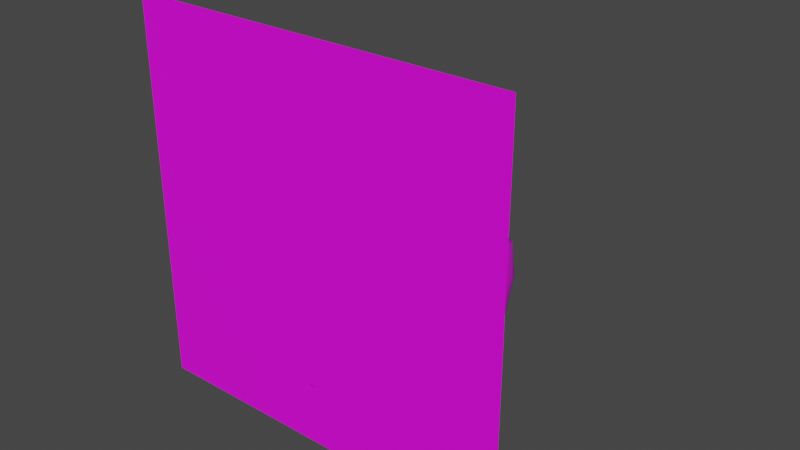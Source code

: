 # Source: basket.blend  (saved by Blender 3.0.42; exported with 4.5.12 LTS)
import bpy
from mathutils import Matrix  # noqa: F401  (used for matrix-valued properties, if any)

bpy.ops.wm.read_factory_settings(use_empty=True)
scene = bpy.context.scene
scene.name = 'Scene'

# ---- collections
col_basket = bpy.data.collections.new('Basket'); scene.collection.children.link(col_basket)

# ---- images (referenced by path relative to the original .blend; pixels are not part of the script)
import os
ASSET_DIR = os.environ.get("B2B_ASSET_DIR", "")  # directory of the original .blend (textures are referenced by path, not embedded)
HERE = os.path.dirname(os.path.abspath(__file__))  # packed textures are extracted next to this script under _unpacked/

def load_image(name, relpath, width, height, colorspace="sRGB"):
    """Load a texture the original file referenced (path relative to the .blend, or extracted next to this script)."""
    p = next((c for c in (os.path.join(HERE, relpath), os.path.join(ASSET_DIR, relpath)) if relpath and os.path.exists(c)), "")
    if p:
        img = bpy.data.images.load(p, check_existing=True)
        img.name = name
    else:  # same state as the original file: an image datablock whose file is absent (Cycles renders it pink)
        img = bpy.data.images.new(name, width, height)
        img.source = "FILE"
        img.filepath = "//" + (relpath or name)
    img.colorspace_settings.name = colorspace
    return img
img_wood_jpg = load_image('wood.jpg', 'wood.jpg', 1024, 1024, 'sRGB')

# ---- materials (node trees are filled in below, after node groups)
mat_material_002 = bpy.data.materials.new('Material.002')
mat_material_002.use_transparent_shadow = False
mat_material_003 = bpy.data.materials.new('Material.003')
mat_material_003.use_transparent_shadow = False

# ---- material node trees
mat_material_002.use_nodes = True; mat_material_002.node_tree.nodes.clear()
_N = mat_material_002.node_tree.nodes; _L = mat_material_002.node_tree.links
n0 = _N.new('ShaderNodeBsdfPrincipled'); n0.name = 'Principled BSDF'; n0.location = (10, 300)
n0.distribution = 'GGX'
n0.subsurface_method = 'RANDOM_WALK_SKIN'
n0.inputs[3].default_value = 1.45
n0.inputs[27].default_value = (0.0, 0.0, 0.0, 1.0)
n0.inputs[28].default_value = 1.0
n1 = _N.new('ShaderNodeOutputMaterial'); n1.name = 'Material Output'; n1.location = (300, 300)
n2 = _N.new('ShaderNodeTexImage'); n2.name = 'Image Texture'; n2.location = (-322, 209)
n2.image = img_wood_jpg
_L.new(n0.outputs[0], n1.inputs[0])
_L.new(n2.outputs[0], n0.inputs[0])
n1.is_active_output = True
mat_material_003.use_nodes = True; mat_material_003.node_tree.nodes.clear()
_N = mat_material_003.node_tree.nodes; _L = mat_material_003.node_tree.links
n0 = _N.new('ShaderNodeBsdfPrincipled'); n0.name = 'Principled BSDF'; n0.location = (10, 300)
n0.subsurface_method = 'RANDOM_WALK_SKIN'
n0.inputs[3].default_value = 1.45
n0.inputs[27].default_value = (0.0, 0.0, 0.0, 1.0)
n0.inputs[28].default_value = 1.0
n1 = _N.new('ShaderNodeTexImage'); n1.name = 'Image Texture'; n1.location = (-292, 170)
n1.image = img_wood_jpg
n2 = _N.new('ShaderNodeOutputMaterial'); n2.name = 'Material Output'; n2.location = (312, 300)
_L.new(n0.outputs[0], n2.inputs[0])
_L.new(n1.outputs[0], n0.inputs[0])
n2.is_active_output = True

# ---- world
world_world = bpy.data.worlds.new('World'); scene.world = world_world
world_world.use_nodes = True; world_world.node_tree.nodes.clear()
_N = world_world.node_tree.nodes; _L = world_world.node_tree.links
n0 = _N.new('ShaderNodeOutputWorld'); n0.name = 'World Output'; n0.location = (300, 300)
n1 = _N.new('ShaderNodeBackground'); n1.name = 'Background'; n1.location = (10, 300)
n1.inputs[0].default_value = (0.05088, 0.05088, 0.05088, 1.0)
_L.new(n1.outputs[0], n0.inputs[0])
n0.is_active_output = True
world_world.color = (0.05088, 0.05088, 0.05088)
world_world.use_sun_shadow = False
world_world.sun_shadow_jitter_overblur = 0.0

# ---- meshes
me_torus = bpy.data.meshes.new('Torus')
me_torus.from_pydata([(1.25, 0.0, 0.0), (1.192, 0.0, 0.1607), (1.043, 0.0, 0.2462), (0.875, 0.0, 0.2165), (0.7651, 0.0, 0.08551), (0.7651, 0.0, -0.08551), (0.875, 0.0, -0.2165), (1.043, 0.0, -0.2462), (1.192, 0.0, -0.1607), (1.199, 0.3522, 0.0), (1.143, 0.3357, 0.1607), (1.001, 0.294, 0.2462), (0.8396, 0.2465, 0.2165), (0.7341, 0.2155, 0.08551), (0.7341, 0.2155, -0.08551), (0.8396, 0.2465, -0.2165), (1.001, 0.294, -0.2462), (1.143, 0.3357, -0.1607), (1.052, 0.6758, 0.0), (1.002, 0.6442, 0.1607), (0.8778, 0.5641, 0.2462), (0.7361, 0.4731, 0.2165), (0.6436, 0.4136, 0.08551), (0.6436, 0.4136, -0.08551), (0.7361, 0.4731, -0.2165), (0.8778, 0.5641, -0.2462), (1.002, 0.6442, -0.1607), (0.8186, 0.9447, 0.0), (0.7803, 0.9005, 0.1607), (0.6833, 0.7886, 0.2462), (0.573, 0.6613, 0.2165), (0.501, 0.5782, 0.08551), (0.501, 0.5782, -0.08551), (0.573, 0.6613, -0.2165), (0.6833, 0.7886, -0.2462), (0.7803, 0.9005, -0.1607), (0.5193, 1.137, 0.0), (0.495, 1.084, 0.1607), (0.4334, 0.9491, 0.2462), (0.3635, 0.7959, 0.2165), (0.3178, 0.6959, 0.08551), (0.3178, 0.6959, -0.08551), (0.3635, 0.7959, -0.2165), (0.4334, 0.9491, -0.2462), (0.495, 1.084, -0.1607), (0.1779, 1.237, 0.0), (0.1696, 1.179, 0.1607), (0.1485, 1.033, 0.2462), (0.1245, 0.8661, 0.2165), (0.1089, 0.7573, 0.08551), (0.1089, 0.7573, -0.08551), (0.1245, 0.8661, -0.2165), (0.1485, 1.033, -0.2462), (0.1696, 1.179, -0.1607), (-0.1779, 1.237, 0.0), (-0.1696, 1.179, 0.1607), (-0.1485, 1.033, 0.2462), (-0.1245, 0.8661, 0.2165), (-0.1089, 0.7573, 0.08551), (-0.1089, 0.7573, -0.08551), (-0.1245, 0.8661, -0.2165), (-0.1485, 1.033, -0.2462), (-0.1696, 1.179, -0.1607), (-0.5193, 1.137, 0.0), (-0.495, 1.084, 0.1607), (-0.4334, 0.9491, 0.2462), (-0.3635, 0.7959, 0.2165), (-0.3178, 0.6959, 0.08551), (-0.3178, 0.6959, -0.08551), (-0.3635, 0.7959, -0.2165), (-0.4334, 0.9491, -0.2462), (-0.495, 1.084, -0.1607), (-0.8186, 0.9447, 0.0), (-0.7803, 0.9005, 0.1607), (-0.6833, 0.7886, 0.2462), (-0.573, 0.6613, 0.2165), (-0.501, 0.5782, 0.08551), (-0.501, 0.5782, -0.08551), (-0.573, 0.6613, -0.2165), (-0.6833, 0.7886, -0.2462), (-0.7803, 0.9005, -0.1607), (-1.052, 0.6758, 0.0), (-1.002, 0.6442, 0.1607), (-0.8778, 0.5641, 0.2462), (-0.7361, 0.4731, 0.2165), (-0.6436, 0.4136, 0.08551), (-0.6436, 0.4136, -0.08551), (-0.7361, 0.4731, -0.2165), (-0.8778, 0.5641, -0.2462), (-1.002, 0.6442, -0.1607), (-1.199, 0.3522, 0.0), (-1.143, 0.3357, 0.1607), (-1.001, 0.294, 0.2462), (-0.8396, 0.2465, 0.2165), (-0.7341, 0.2155, 0.08551), (-0.7341, 0.2155, -0.08551), (-0.8396, 0.2465, -0.2165), (-1.001, 0.294, -0.2462), (-1.143, 0.3357, -0.1607), (-1.25, 1.093e-07, 0.0), (-1.192, 1.042e-07, 0.1607), (-1.043, 9.122e-08, 0.2462), (-0.875, 7.649e-08, 0.2165), (-0.7651, 6.689e-08, 0.08551), (-0.7651, 6.689e-08, -0.08551), (-0.875, 7.649e-08, -0.2165), (-1.043, 9.122e-08, -0.2462), (-1.192, 1.042e-07, -0.1607), (-1.199, -0.3522, 0.0), (-1.143, -0.3357, 0.1607), (-1.001, -0.294, 0.2462), (-0.8396, -0.2465, 0.2165), (-0.7341, -0.2155, 0.08551), (-0.7341, -0.2155, -0.08551), (-0.8396, -0.2465, -0.2165), (-1.001, -0.294, -0.2462), (-1.143, -0.3357, -0.1607), (-1.052, -0.6758, 0.0), (-1.002, -0.6442, 0.1607), (-0.8778, -0.5641, 0.2462), (-0.7361, -0.4731, 0.2165), (-0.6436, -0.4136, 0.08551), (-0.6436, -0.4136, -0.08551), (-0.7361, -0.4731, -0.2165), (-0.8778, -0.5641, -0.2462), (-1.002, -0.6442, -0.1607), (-0.8186, -0.9447, 0.0), (-0.7803, -0.9005, 0.1607), (-0.6833, -0.7886, 0.2462), (-0.573, -0.6613, 0.2165), (-0.501, -0.5782, 0.08551), (-0.501, -0.5782, -0.08551), (-0.573, -0.6613, -0.2165), (-0.6833, -0.7886, -0.2462), (-0.7803, -0.9005, -0.1607), (-0.5193, -1.137, 0.0), (-0.495, -1.084, 0.1607), (-0.4334, -0.9491, 0.2462), (-0.3635, -0.7959, 0.2165), (-0.3178, -0.6959, 0.08551), (-0.3178, -0.6959, -0.08551), (-0.3635, -0.7959, -0.2165), (-0.4334, -0.9491, -0.2462), (-0.495, -1.084, -0.1607), (-0.1779, -1.237, 0.0), (-0.1696, -1.179, 0.1607), (-0.1485, -1.033, 0.2462), (-0.1245, -0.8661, 0.2165), (-0.1089, -0.7573, 0.08551), (-0.1089, -0.7573, -0.08551), (-0.1245, -0.8661, -0.2165), (-0.1485, -1.033, -0.2462), (-0.1696, -1.179, -0.1607), (0.1779, -1.237, 0.0), (0.1696, -1.179, 0.1607), (0.1485, -1.033, 0.2462), (0.1245, -0.8661, 0.2165), (0.1089, -0.7573, 0.08551), (0.1089, -0.7573, -0.08551), (0.1245, -0.8661, -0.2165), (0.1485, -1.033, -0.2462), (0.1696, -1.179, -0.1607), (0.5193, -1.137, 0.0), (0.495, -1.084, 0.1607), (0.4334, -0.9491, 0.2462), (0.3635, -0.7959, 0.2165), (0.3178, -0.6959, 0.08551), (0.3178, -0.6959, -0.08551), (0.3635, -0.7959, -0.2165), (0.4334, -0.9491, -0.2462), (0.495, -1.084, -0.1607), (0.8186, -0.9447, 0.0), (0.7803, -0.9005, 0.1607), (0.6833, -0.7886, 0.2462), (0.573, -0.6613, 0.2165), (0.501, -0.5782, 0.08551), (0.501, -0.5782, -0.08551), (0.573, -0.6613, -0.2165), (0.6833, -0.7886, -0.2462), (0.7803, -0.9005, -0.1607), (1.052, -0.6758, 0.0), (1.002, -0.6442, 0.1607), (0.8778, -0.5641, 0.2462), (0.7361, -0.4731, 0.2165), (0.6436, -0.4136, 0.08551), (0.6436, -0.4136, -0.08551), (0.7361, -0.4731, -0.2165), (0.8778, -0.5641, -0.2462), (1.002, -0.6442, -0.1607), (1.199, -0.3522, 0.0), (1.143, -0.3357, 0.1607), (1.001, -0.294, 0.2462), (0.8396, -0.2465, 0.2165), (0.7341, -0.2155, 0.08551), (0.7341, -0.2155, -0.08551), (0.8396, -0.2465, -0.2165), (1.001, -0.294, -0.2462), (1.143, -0.3357, -0.1607), (1.221, 0.0, -0.08035), (0.5071, 1.11, -0.08035), (-1.221, 1.067e-07, -0.08035), (-0.7994, 0.9226, -0.08035), (-0.7994, -0.9226, -0.08035), (-0.1737, -1.208, -0.08035), (1.027, -0.66, -0.08035), (1.171, 0.3439, -0.08035), (0.1737, 1.208, -0.08035), (-1.027, 0.66, -0.08035), (-1.027, -0.66, -0.08035), (0.1737, -1.208, -0.08035), (-1.171, -0.3439, -0.08035), (1.171, -0.3439, -0.08035), (1.027, 0.66, -0.08035), (-0.1737, 1.208, -0.08035), (-1.171, 0.3439, -0.08035), (0.5071, -1.11, -0.08035), (0.7994, 0.9226, -0.08035), (-0.5071, 1.11, -0.08035), (-0.5071, -1.11, -0.08035), (0.7994, -0.9226, -0.08035)], [], [(0, 9, 10, 1), (1, 10, 11, 2), (2, 11, 12, 3), (3, 12, 13, 4), (4, 13, 14, 5), (5, 14, 15, 6), (6, 15, 16, 7), (7, 16, 17, 8), (198, 205, 9, 0), (9, 18, 19, 10), (10, 19, 20, 11), (11, 20, 21, 12), (12, 21, 22, 13), (13, 22, 23, 14), (14, 23, 24, 15), (15, 24, 25, 16), (16, 25, 26, 17), (205, 212, 18, 9), (18, 27, 28, 19), (19, 28, 29, 20), (20, 29, 30, 21), (21, 30, 31, 22), (22, 31, 32, 23), (23, 32, 33, 24), (24, 33, 34, 25), (25, 34, 35, 26), (212, 216, 27, 18), (27, 36, 37, 28), (28, 37, 38, 29), (29, 38, 39, 30), (30, 39, 40, 31), (31, 40, 41, 32), (32, 41, 42, 33), (33, 42, 43, 34), (34, 43, 44, 35), (216, 199, 36, 27), (36, 45, 46, 37), (37, 46, 47, 38), (38, 47, 48, 39), (39, 48, 49, 40), (40, 49, 50, 41), (41, 50, 51, 42), (42, 51, 52, 43), (43, 52, 53, 44), (199, 206, 45, 36), (45, 54, 55, 46), (46, 55, 56, 47), (47, 56, 57, 48), (48, 57, 58, 49), (49, 58, 59, 50), (50, 59, 60, 51), (51, 60, 61, 52), (52, 61, 62, 53), (206, 213, 54, 45), (54, 63, 64, 55), (55, 64, 65, 56), (56, 65, 66, 57), (57, 66, 67, 58), (58, 67, 68, 59), (59, 68, 69, 60), (60, 69, 70, 61), (61, 70, 71, 62), (213, 217, 63, 54), (63, 72, 73, 64), (64, 73, 74, 65), (65, 74, 75, 66), (66, 75, 76, 67), (67, 76, 77, 68), (68, 77, 78, 69), (69, 78, 79, 70), (70, 79, 80, 71), (217, 201, 72, 63), (72, 81, 82, 73), (73, 82, 83, 74), (74, 83, 84, 75), (75, 84, 85, 76), (76, 85, 86, 77), (77, 86, 87, 78), (78, 87, 88, 79), (79, 88, 89, 80), (201, 207, 81, 72), (81, 90, 91, 82), (82, 91, 92, 83), (83, 92, 93, 84), (84, 93, 94, 85), (85, 94, 95, 86), (86, 95, 96, 87), (87, 96, 97, 88), (88, 97, 98, 89), (207, 214, 90, 81), (90, 99, 100, 91), (91, 100, 101, 92), (92, 101, 102, 93), (93, 102, 103, 94), (94, 103, 104, 95), (95, 104, 105, 96), (96, 105, 106, 97), (97, 106, 107, 98), (214, 200, 99, 90), (99, 108, 109, 100), (100, 109, 110, 101), (101, 110, 111, 102), (102, 111, 112, 103), (103, 112, 113, 104), (104, 113, 114, 105), (105, 114, 115, 106), (106, 115, 116, 107), (200, 210, 108, 99), (108, 117, 118, 109), (109, 118, 119, 110), (110, 119, 120, 111), (111, 120, 121, 112), (112, 121, 122, 113), (113, 122, 123, 114), (114, 123, 124, 115), (115, 124, 125, 116), (210, 208, 117, 108), (117, 126, 127, 118), (118, 127, 128, 119), (119, 128, 129, 120), (120, 129, 130, 121), (121, 130, 131, 122), (122, 131, 132, 123), (123, 132, 133, 124), (124, 133, 134, 125), (208, 202, 126, 117), (126, 135, 136, 127), (127, 136, 137, 128), (128, 137, 138, 129), (129, 138, 139, 130), (130, 139, 140, 131), (131, 140, 141, 132), (132, 141, 142, 133), (133, 142, 143, 134), (202, 218, 135, 126), (135, 144, 145, 136), (136, 145, 146, 137), (137, 146, 147, 138), (138, 147, 148, 139), (139, 148, 149, 140), (140, 149, 150, 141), (141, 150, 151, 142), (142, 151, 152, 143), (218, 203, 144, 135), (144, 153, 154, 145), (145, 154, 155, 146), (146, 155, 156, 147), (147, 156, 157, 148), (148, 157, 158, 149), (149, 158, 159, 150), (150, 159, 160, 151), (151, 160, 161, 152), (203, 209, 153, 144), (153, 162, 163, 154), (154, 163, 164, 155), (155, 164, 165, 156), (156, 165, 166, 157), (157, 166, 167, 158), (158, 167, 168, 159), (159, 168, 169, 160), (160, 169, 170, 161), (209, 215, 162, 153), (162, 171, 172, 163), (163, 172, 173, 164), (164, 173, 174, 165), (165, 174, 175, 166), (166, 175, 176, 167), (167, 176, 177, 168), (168, 177, 178, 169), (169, 178, 179, 170), (215, 219, 171, 162), (171, 180, 181, 172), (172, 181, 182, 173), (173, 182, 183, 174), (174, 183, 184, 175), (175, 184, 185, 176), (176, 185, 186, 177), (177, 186, 187, 178), (178, 187, 188, 179), (219, 204, 180, 171), (180, 189, 190, 181), (181, 190, 191, 182), (182, 191, 192, 183), (183, 192, 193, 184), (184, 193, 194, 185), (185, 194, 195, 186), (186, 195, 196, 187), (187, 196, 197, 188), (204, 211, 189, 180), (189, 0, 1, 190), (190, 1, 2, 191), (191, 2, 3, 192), (192, 3, 4, 193), (193, 4, 5, 194), (194, 5, 6, 195), (195, 6, 7, 196), (196, 7, 8, 197), (211, 198, 0, 189), (197, 8, 198, 211), (188, 197, 211, 204), (179, 188, 204, 219), (170, 179, 219, 215), (161, 170, 215, 209), (152, 161, 209, 203), (143, 152, 203, 218), (134, 143, 218, 202), (125, 134, 202, 208), (116, 125, 208, 210), (107, 116, 210, 200), (98, 107, 200, 214), (89, 98, 214, 207), (80, 89, 207, 201), (71, 80, 201, 217), (62, 71, 217, 213), (53, 62, 213, 206), (44, 53, 206, 199), (35, 44, 199, 216), (26, 35, 216, 212), (17, 26, 212, 205), (8, 17, 205, 198)])
me_torus.polygons.foreach_set('use_smooth', [True] * 220)
_uv = me_torus.uv_layers.new(name='UVMap')
_uv.uv.foreach_set('vector', [0.5455, 0.5556, 0.5909, 0.5556, 0.5909, 0.6667, 0.5455, 0.6667, 0.5455, 0.6667, 0.5909, 0.6667, 0.5909, 0.7778, 0.5455, 0.7778, 0.5455, 0.7778, 0.5909, 0.7778, 0.5909, 0.8889, 0.5455, 0.8889, 0.5455, 0.8889, 0.5909, 0.8889, 0.5909, 1.0, 0.5455, 1.0, 0.5455, 2.22e-16, 0.5909, 2.22e-16, 0.5909, 0.1111, 0.5455, 0.1111, 0.5455, 0.1111, 0.5909, 0.1111, 0.5909, 0.2222, 0.5455, 0.2222, 0.5455, 0.2222, 0.5909, 0.2222, 0.5909, 0.3333, 0.5455, 0.3333, 0.5455, 0.3333, 0.5909, 0.3333, 0.5909, 0.4444, 0.5455, 0.4444, 0.5455, 0.5, 0.5909, 0.5, 0.5909, 0.5556, 0.5455, 0.5556, 0.5909, 0.5556, 0.6364, 0.5556, 0.6364, 0.6667, 0.5909, 0.6667, 0.5909, 0.6667, 0.6364, 0.6667, 0.6364, 0.7778, 0.5909, 0.7778, 0.5909, 0.7778, 0.6364, 0.7778, 0.6364, 0.8889, 0.5909, 0.8889, 0.5909, 0.8889, 0.6364, 0.8889, 0.6364, 1.0, 0.5909, 1.0, 0.5909, 2.22e-16, 0.6364, 2.22e-16, 0.6364, 0.1111, 0.5909, 0.1111, 0.5909, 0.1111, 0.6364, 0.1111, 0.6364, 0.2222, 0.5909, 0.2222, 0.5909, 0.2222, 0.6364, 0.2222, 0.6364, 0.3333, 0.5909, 0.3333, 0.5909, 0.3333, 0.6364, 0.3333, 0.6364, 0.4444, 0.5909, 0.4444, 0.5909, 0.5, 0.6364, 0.5, 0.6364, 0.5556, 0.5909, 0.5556, 0.6364, 0.5556, 0.6818, 0.5556, 0.6818, 0.6667, 0.6364, 0.6667, 0.6364, 0.6667, 0.6818, 0.6667, 0.6818, 0.7778, 0.6364, 0.7778, 0.6364, 0.7778, 0.6818, 0.7778, 0.6818, 0.8889, 0.6364, 0.8889, 0.6364, 0.8889, 0.6818, 0.8889, 0.6818, 1.0, 0.6364, 1.0, 0.6364, 2.22e-16, 0.6818, 2.22e-16, 0.6818, 0.1111, 0.6364, 0.1111, 0.6364, 0.1111, 0.6818, 0.1111, 0.6818, 0.2222, 0.6364, 0.2222, 0.6364, 0.2222, 0.6818, 0.2222, 0.6818, 0.3333, 0.6364, 0.3333, 0.6364, 0.3333, 0.6818, 0.3333, 0.6818, 0.4444, 0.6364, 0.4444, 0.6364, 0.5, 0.6818, 0.5, 0.6818, 0.5556, 0.6364, 0.5556, 0.6818, 0.5556, 0.7273, 0.5556, 0.7273, 0.6667, 0.6818, 0.6667, 0.6818, 0.6667, 0.7273, 0.6667, 0.7273, 0.7778, 0.6818, 0.7778, 0.6818, 0.7778, 0.7273, 0.7778, 0.7273, 0.8889, 0.6818, 0.8889, 0.6818, 0.8889, 0.7273, 0.8889, 0.7273, 1.0, 0.6818, 1.0, 0.6818, 2.22e-16, 0.7273, 2.22e-16, 0.7273, 0.1111, 0.6818, 0.1111, 0.6818, 0.1111, 0.7273, 0.1111, 0.7273, 0.2222, 0.6818, 0.2222, 0.6818, 0.2222, 0.7273, 0.2222, 0.7273, 0.3333, 0.6818, 0.3333, 0.6818, 0.3333, 0.7273, 0.3333, 0.7273, 0.4444, 0.6818, 0.4444, 0.6818, 0.5, 0.7273, 0.5, 0.7273, 0.5556, 0.6818, 0.5556, 0.7273, 0.5556, 0.7727, 0.5556, 0.7727, 0.6667, 0.7273, 0.6667, 0.7273, 0.6667, 0.7727, 0.6667, 0.7727, 0.7778, 0.7273, 0.7778, 0.7273, 0.7778, 0.7727, 0.7778, 0.7727, 0.8889, 0.7273, 0.8889, 0.7273, 0.8889, 0.7727, 0.8889, 0.7727, 1.0, 0.7273, 1.0, 0.7273, 2.22e-16, 0.7727, 2.22e-16, 0.7727, 0.1111, 0.7273, 0.1111, 0.7273, 0.1111, 0.7727, 0.1111, 0.7727, 0.2222, 0.7273, 0.2222, 0.7273, 0.2222, 0.7727, 0.2222, 0.7727, 0.3333, 0.7273, 0.3333, 0.7273, 0.3333, 0.7727, 0.3333, 0.7727, 0.4444, 0.7273, 0.4444, 0.7273, 0.5, 0.7727, 0.5, 0.7727, 0.5556, 0.7273, 0.5556, 0.7727, 0.5556, 0.8182, 0.5556, 0.8182, 0.6667, 0.7727, 0.6667, 0.7727, 0.6667, 0.8182, 0.6667, 0.8182, 0.7778, 0.7727, 0.7778, 0.7727, 0.7778, 0.8182, 0.7778, 0.8182, 0.8889, 0.7727, 0.8889, 0.7727, 0.8889, 0.8182, 0.8889, 0.8182, 1.0, 0.7727, 1.0, 0.7727, 2.22e-16, 0.8182, 2.22e-16, 0.8182, 0.1111, 0.7727, 0.1111, 0.7727, 0.1111, 0.8182, 0.1111, 0.8182, 0.2222, 0.7727, 0.2222, 0.7727, 0.2222, 0.8182, 0.2222, 0.8182, 0.3333, 0.7727, 0.3333, 0.7727, 0.3333, 0.8182, 0.3333, 0.8182, 0.4444, 0.7727, 0.4444, 0.7727, 0.5, 0.8182, 0.5, 0.8182, 0.5556, 0.7727, 0.5556, 0.8182, 0.5556, 0.8636, 0.5556, 0.8636, 0.6667, 0.8182, 0.6667, 0.8182, 0.6667, 0.8636, 0.6667, 0.8636, 0.7778, 0.8182, 0.7778, 0.8182, 0.7778, 0.8636, 0.7778, 0.8636, 0.8889, 0.8182, 0.8889, 0.8182, 0.8889, 0.8636, 0.8889, 0.8636, 1.0, 0.8182, 1.0, 0.8182, 2.22e-16, 0.8636, 2.22e-16, 0.8636, 0.1111, 0.8182, 0.1111, 0.8182, 0.1111, 0.8636, 0.1111, 0.8636, 0.2222, 0.8182, 0.2222, 0.8182, 0.2222, 0.8636, 0.2222, 0.8636, 0.3333, 0.8182, 0.3333, 0.8182, 0.3333, 0.8636, 0.3333, 0.8636, 0.4444, 0.8182, 0.4444, 0.8182, 0.5, 0.8636, 0.5, 0.8636, 0.5556, 0.8182, 0.5556, 0.8636, 0.5556, 0.9091, 0.5556, 0.9091, 0.6667, 0.8636, 0.6667, 0.8636, 0.6667, 0.9091, 0.6667, 0.9091, 0.7778, 0.8636, 0.7778, 0.8636, 0.7778, 0.9091, 0.7778, 0.9091, 0.8889, 0.8636, 0.8889, 0.8636, 0.8889, 0.9091, 0.8889, 0.9091, 1.0, 0.8636, 1.0, 0.8636, 2.22e-16, 0.9091, 2.22e-16, 0.9091, 0.1111, 0.8636, 0.1111, 0.8636, 0.1111, 0.9091, 0.1111, 0.9091, 0.2222, 0.8636, 0.2222, 0.8636, 0.2222, 0.9091, 0.2222, 0.9091, 0.3333, 0.8636, 0.3333, 0.8636, 0.3333, 0.9091, 0.3333, 0.9091, 0.4444, 0.8636, 0.4444, 0.8636, 0.5, 0.9091, 0.5, 0.9091, 0.5556, 0.8636, 0.5556, 0.9091, 0.5556, 0.9545, 0.5556, 0.9545, 0.6667, 0.9091, 0.6667, 0.9091, 0.6667, 0.9545, 0.6667, 0.9545, 0.7778, 0.9091, 0.7778, 0.9091, 0.7778, 0.9545, 0.7778, 0.9545, 0.8889, 0.9091, 0.8889, 0.9091, 0.8889, 0.9545, 0.8889, 0.9545, 1.0, 0.9091, 1.0, 0.9091, 2.22e-16, 0.9545, 2.22e-16, 0.9545, 0.1111, 0.9091, 0.1111, 0.9091, 0.1111, 0.9545, 0.1111, 0.9545, 0.2222, 0.9091, 0.2222, 0.9091, 0.2222, 0.9545, 0.2222, 0.9545, 0.3333, 0.9091, 0.3333, 0.9091, 0.3333, 0.9545, 0.3333, 0.9545, 0.4444, 0.9091, 0.4444, 0.9091, 0.5, 0.9545, 0.5, 0.9545, 0.5556, 0.9091, 0.5556, 0.9545, 0.5556, 1.0, 0.5556, 1.0, 0.6667, 0.9545, 0.6667, 0.9545, 0.6667, 1.0, 0.6667, 1.0, 0.7778, 0.9545, 0.7778, 0.9545, 0.7778, 1.0, 0.7778, 1.0, 0.8889, 0.9545, 0.8889, 0.9545, 0.8889, 1.0, 0.8889, 1.0, 1.0, 0.9545, 1.0, 0.9545, 2.22e-16, 1.0, 2.22e-16, 1.0, 0.1111, 0.9545, 0.1111, 0.9545, 0.1111, 1.0, 0.1111, 1.0, 0.2222, 0.9545, 0.2222, 0.9545, 0.2222, 1.0, 0.2222, 1.0, 0.3333, 0.9545, 0.3333, 0.9545, 0.3333, 1.0, 0.3333, 1.0, 0.4444, 0.9545, 0.4444, 0.9545, 0.5, 1.0, 0.5, 1.0, 0.5556, 0.9545, 0.5556, -4.441e-16, 0.5556, 0.04545, 0.5556, 0.04545, 0.6667, -4.441e-16, 0.6667, -4.441e-16, 0.6667, 0.04545, 0.6667, 0.04545, 0.7778, -4.441e-16, 0.7778, -4.441e-16, 0.7778, 0.04545, 0.7778, 0.04545, 0.8889, -4.441e-16, 0.8889, -4.441e-16, 0.8889, 0.04545, 0.8889, 0.04545, 1.0, -4.441e-16, 1.0, -4.441e-16, 2.22e-16, 0.04545, 2.22e-16, 0.04545, 0.1111, -4.441e-16, 0.1111, -4.441e-16, 0.1111, 0.04545, 0.1111, 0.04545, 0.2222, -4.441e-16, 0.2222, -4.441e-16, 0.2222, 0.04545, 0.2222, 0.04545, 0.3333, -4.441e-16, 0.3333, -4.441e-16, 0.3333, 0.04545, 0.3333, 0.04545, 0.4444, -4.441e-16, 0.4444, -4.441e-16, 0.5, 0.04545, 0.5, 0.04545, 0.5556, -4.441e-16, 0.5556, 0.04545, 0.5556, 0.09091, 0.5556, 0.09091, 0.6667, 0.04545, 0.6667, 0.04545, 0.6667, 0.09091, 0.6667, 0.09091, 0.7778, 0.04545, 0.7778, 0.04545, 0.7778, 0.09091, 0.7778, 0.09091, 0.8889, 0.04545, 0.8889, 0.04545, 0.8889, 0.09091, 0.8889, 0.09091, 1.0, 0.04545, 1.0, 0.04545, 2.22e-16, 0.09091, 2.22e-16, 0.09091, 0.1111, 0.04545, 0.1111, 0.04545, 0.1111, 0.09091, 0.1111, 0.09091, 0.2222, 0.04545, 0.2222, 0.04545, 0.2222, 0.09091, 0.2222, 0.09091, 0.3333, 0.04545, 0.3333, 0.04545, 0.3333, 0.09091, 0.3333, 0.09091, 0.4444, 0.04545, 0.4444, 0.04545, 0.5, 0.09091, 0.5, 0.09091, 0.5556, 0.04545, 0.5556, 0.09091, 0.5556, 0.1364, 0.5556, 0.1364, 0.6667, 0.09091, 0.6667, 0.09091, 0.6667, 0.1364, 0.6667, 0.1364, 0.7778, 0.09091, 0.7778, 0.09091, 0.7778, 0.1364, 0.7778, 0.1364, 0.8889, 0.09091, 0.8889, 0.09091, 0.8889, 0.1364, 0.8889, 0.1364, 1.0, 0.09091, 1.0, 0.09091, 2.22e-16, 0.1364, 2.22e-16, 0.1364, 0.1111, 0.09091, 0.1111, 0.09091, 0.1111, 0.1364, 0.1111, 0.1364, 0.2222, 0.09091, 0.2222, 0.09091, 0.2222, 0.1364, 0.2222, 0.1364, 0.3333, 0.09091, 0.3333, 0.09091, 0.3333, 0.1364, 0.3333, 0.1364, 0.4444, 0.09091, 0.4444, 0.09091, 0.5, 0.1364, 0.5, 0.1364, 0.5556, 0.09091, 0.5556, 0.1364, 0.5556, 0.1818, 0.5556, 0.1818, 0.6667, 0.1364, 0.6667, 0.1364, 0.6667, 0.1818, 0.6667, 0.1818, 0.7778, 0.1364, 0.7778, 0.1364, 0.7778, 0.1818, 0.7778, 0.1818, 0.8889, 0.1364, 0.8889, 0.1364, 0.8889, 0.1818, 0.8889, 0.1818, 1.0, 0.1364, 1.0, 0.1364, 2.22e-16, 0.1818, 2.22e-16, 0.1818, 0.1111, 0.1364, 0.1111, 0.1364, 0.1111, 0.1818, 0.1111, 0.1818, 0.2222, 0.1364, 0.2222, 0.1364, 0.2222, 0.1818, 0.2222, 0.1818, 0.3333, 0.1364, 0.3333, 0.1364, 0.3333, 0.1818, 0.3333, 0.1818, 0.4444, 0.1364, 0.4444, 0.1364, 0.5, 0.1818, 0.5, 0.1818, 0.5556, 0.1364, 0.5556, 0.1818, 0.5556, 0.2273, 0.5556, 0.2273, 0.6667, 0.1818, 0.6667, 0.1818, 0.6667, 0.2273, 0.6667, 0.2273, 0.7778, 0.1818, 0.7778, 0.1818, 0.7778, 0.2273, 0.7778, 0.2273, 0.8889, 0.1818, 0.8889, 0.1818, 0.8889, 0.2273, 0.8889, 0.2273, 1.0, 0.1818, 1.0, 0.1818, 2.22e-16, 0.2273, 2.22e-16, 0.2273, 0.1111, 0.1818, 0.1111, 0.1818, 0.1111, 0.2273, 0.1111, 0.2273, 0.2222, 0.1818, 0.2222, 0.1818, 0.2222, 0.2273, 0.2222, 0.2273, 0.3333, 0.1818, 0.3333, 0.1818, 0.3333, 0.2273, 0.3333, 0.2273, 0.4444, 0.1818, 0.4444, 0.1818, 0.5, 0.2273, 0.5, 0.2273, 0.5556, 0.1818, 0.5556, 0.2273, 0.5556, 0.2727, 0.5556, 0.2727, 0.6667, 0.2273, 0.6667, 0.2273, 0.6667, 0.2727, 0.6667, 0.2727, 0.7778, 0.2273, 0.7778, 0.2273, 0.7778, 0.2727, 0.7778, 0.2727, 0.8889, 0.2273, 0.8889, 0.2273, 0.8889, 0.2727, 0.8889, 0.2727, 1.0, 0.2273, 1.0, 0.2273, 2.22e-16, 0.2727, 2.22e-16, 0.2727, 0.1111, 0.2273, 0.1111, 0.2273, 0.1111, 0.2727, 0.1111, 0.2727, 0.2222, 0.2273, 0.2222, 0.2273, 0.2222, 0.2727, 0.2222, 0.2727, 0.3333, 0.2273, 0.3333, 0.2273, 0.3333, 0.2727, 0.3333, 0.2727, 0.4444, 0.2273, 0.4444, 0.2273, 0.5, 0.2727, 0.5, 0.2727, 0.5556, 0.2273, 0.5556, 0.2727, 0.5556, 0.3182, 0.5556, 0.3182, 0.6667, 0.2727, 0.6667, 0.2727, 0.6667, 0.3182, 0.6667, 0.3182, 0.7778, 0.2727, 0.7778, 0.2727, 0.7778, 0.3182, 0.7778, 0.3182, 0.8889, 0.2727, 0.8889, 0.2727, 0.8889, 0.3182, 0.8889, 0.3182, 1.0, 0.2727, 1.0, 0.2727, 2.22e-16, 0.3182, 2.22e-16, 0.3182, 0.1111, 0.2727, 0.1111, 0.2727, 0.1111, 0.3182, 0.1111, 0.3182, 0.2222, 0.2727, 0.2222, 0.2727, 0.2222, 0.3182, 0.2222, 0.3182, 0.3333, 0.2727, 0.3333, 0.2727, 0.3333, 0.3182, 0.3333, 0.3182, 0.4444, 0.2727, 0.4444, 0.2727, 0.5, 0.3182, 0.5, 0.3182, 0.5556, 0.2727, 0.5556, 0.3182, 0.5556, 0.3636, 0.5556, 0.3636, 0.6667, 0.3182, 0.6667, 0.3182, 0.6667, 0.3636, 0.6667, 0.3636, 0.7778, 0.3182, 0.7778, 0.3182, 0.7778, 0.3636, 0.7778, 0.3636, 0.8889, 0.3182, 0.8889, 0.3182, 0.8889, 0.3636, 0.8889, 0.3636, 1.0, 0.3182, 1.0, 0.3182, 2.22e-16, 0.3636, 2.22e-16, 0.3636, 0.1111, 0.3182, 0.1111, 0.3182, 0.1111, 0.3636, 0.1111, 0.3636, 0.2222, 0.3182, 0.2222, 0.3182, 0.2222, 0.3636, 0.2222, 0.3636, 0.3333, 0.3182, 0.3333, 0.3182, 0.3333, 0.3636, 0.3333, 0.3636, 0.4444, 0.3182, 0.4444, 0.3182, 0.5, 0.3636, 0.5, 0.3636, 0.5556, 0.3182, 0.5556, 0.3636, 0.5556, 0.4091, 0.5556, 0.4091, 0.6667, 0.3636, 0.6667, 0.3636, 0.6667, 0.4091, 0.6667, 0.4091, 0.7778, 0.3636, 0.7778, 0.3636, 0.7778, 0.4091, 0.7778, 0.4091, 0.8889, 0.3636, 0.8889, 0.3636, 0.8889, 0.4091, 0.8889, 0.4091, 1.0, 0.3636, 1.0, 0.3636, 2.22e-16, 0.4091, 2.22e-16, 0.4091, 0.1111, 0.3636, 0.1111, 0.3636, 0.1111, 0.4091, 0.1111, 0.4091, 0.2222, 0.3636, 0.2222, 0.3636, 0.2222, 0.4091, 0.2222, 0.4091, 0.3333, 0.3636, 0.3333, 0.3636, 0.3333, 0.4091, 0.3333, 0.4091, 0.4444, 0.3636, 0.4444, 0.3636, 0.5, 0.4091, 0.5, 0.4091, 0.5556, 0.3636, 0.5556, 0.4091, 0.5556, 0.4545, 0.5556, 0.4545, 0.6667, 0.4091, 0.6667, 0.4091, 0.6667, 0.4545, 0.6667, 0.4545, 0.7778, 0.4091, 0.7778, 0.4091, 0.7778, 0.4545, 0.7778, 0.4545, 0.8889, 0.4091, 0.8889, 0.4091, 0.8889, 0.4545, 0.8889, 0.4545, 1.0, 0.4091, 1.0, 0.4091, 2.22e-16, 0.4545, 2.22e-16, 0.4545, 0.1111, 0.4091, 0.1111, 0.4091, 0.1111, 0.4545, 0.1111, 0.4545, 0.2222, 0.4091, 0.2222, 0.4091, 0.2222, 0.4545, 0.2222, 0.4545, 0.3333, 0.4091, 0.3333, 0.4091, 0.3333, 0.4545, 0.3333, 0.4545, 0.4444, 0.4091, 0.4444, 0.4091, 0.5, 0.4545, 0.5, 0.4545, 0.5556, 0.4091, 0.5556, 0.4545, 0.5556, 0.5, 0.5556, 0.5, 0.6667, 0.4545, 0.6667, 0.4545, 0.6667, 0.5, 0.6667, 0.5, 0.7778, 0.4545, 0.7778, 0.4545, 0.7778, 0.5, 0.7778, 0.5, 0.8889, 0.4545, 0.8889, 0.4545, 0.8889, 0.5, 0.8889, 0.5, 1.0, 0.4545, 1.0, 0.4545, 2.22e-16, 0.5, 2.22e-16, 0.5, 0.1111, 0.4545, 0.1111, 0.4545, 0.1111, 0.5, 0.1111, 0.5, 0.2222, 0.4545, 0.2222, 0.4545, 0.2222, 0.5, 0.2222, 0.5, 0.3333, 0.4545, 0.3333, 0.4545, 0.3333, 0.5, 0.3333, 0.5, 0.4444, 0.4545, 0.4444, 0.4545, 0.5, 0.5, 0.5, 0.5, 0.5556, 0.4545, 0.5556, 0.5, 0.5556, 0.5455, 0.5556, 0.5455, 0.6667, 0.5, 0.6667, 0.5, 0.6667, 0.5455, 0.6667, 0.5455, 0.7778, 0.5, 0.7778, 0.5, 0.7778, 0.5455, 0.7778, 0.5455, 0.8889, 0.5, 0.8889, 0.5, 0.8889, 0.5455, 0.8889, 0.5455, 1.0, 0.5, 1.0, 0.5, 2.22e-16, 0.5455, 2.22e-16, 0.5455, 0.1111, 0.5, 0.1111, 0.5, 0.1111, 0.5455, 0.1111, 0.5455, 0.2222, 0.5, 0.2222, 0.5, 0.2222, 0.5455, 0.2222, 0.5455, 0.3333, 0.5, 0.3333, 0.5, 0.3333, 0.5455, 0.3333, 0.5455, 0.4444, 0.5, 0.4444, 0.5, 0.5, 0.5455, 0.5, 0.5455, 0.5556, 0.5, 0.5556, 0.5, 0.4444, 0.5455, 0.4444, 0.5455, 0.5, 0.5, 0.5, 0.4545, 0.4444, 0.5, 0.4444, 0.5, 0.5, 0.4545, 0.5, 0.4091, 0.4444, 0.4545, 0.4444, 0.4545, 0.5, 0.4091, 0.5, 0.3636, 0.4444, 0.4091, 0.4444, 0.4091, 0.5, 0.3636, 0.5, 0.3182, 0.4444, 0.3636, 0.4444, 0.3636, 0.5, 0.3182, 0.5, 0.2727, 0.4444, 0.3182, 0.4444, 0.3182, 0.5, 0.2727, 0.5, 0.2273, 0.4444, 0.2727, 0.4444, 0.2727, 0.5, 0.2273, 0.5, 0.1818, 0.4444, 0.2273, 0.4444, 0.2273, 0.5, 0.1818, 0.5, 0.1364, 0.4444, 0.1818, 0.4444, 0.1818, 0.5, 0.1364, 0.5, 0.09091, 0.4444, 0.1364, 0.4444, 0.1364, 0.5, 0.09091, 0.5, 0.04545, 0.4444, 0.09091, 0.4444, 0.09091, 0.5, 0.04545, 0.5, -4.441e-16, 0.4444, 0.04545, 0.4444, 0.04545, 0.5, -4.441e-16, 0.5, 0.9545, 0.4444, 1.0, 0.4444, 1.0, 0.5, 0.9545, 0.5, 0.9091, 0.4444, 0.9545, 0.4444, 0.9545, 0.5, 0.9091, 0.5, 0.8636, 0.4444, 0.9091, 0.4444, 0.9091, 0.5, 0.8636, 0.5, 0.8182, 0.4444, 0.8636, 0.4444, 0.8636, 0.5, 0.8182, 0.5, 0.7727, 0.4444, 0.8182, 0.4444, 0.8182, 0.5, 0.7727, 0.5, 0.7273, 0.4444, 0.7727, 0.4444, 0.7727, 0.5, 0.7273, 0.5, 0.6818, 0.4444, 0.7273, 0.4444, 0.7273, 0.5, 0.6818, 0.5, 0.6364, 0.4444, 0.6818, 0.4444, 0.6818, 0.5, 0.6364, 0.5, 0.5909, 0.4444, 0.6364, 0.4444, 0.6364, 0.5, 0.5909, 0.5, 0.5455, 0.4444, 0.5909, 0.4444, 0.5909, 0.5, 0.5455, 0.5])
me_torus.materials.append(mat_material_002)
me_torus.use_remesh_fix_poles = True
me_torus.use_remesh_preserve_attributes = False
me_torus.update()
me_cylinder_001 = bpy.data.meshes.new('Cylinder.001')
me_cylinder_001.from_pydata([(0.0, 1.0, -1.0), (0.0, 1.0, 1.0), (0.1951, 0.9808, -1.0), (0.1951, 0.9808, 1.0), (0.3827, 0.9239, -1.0), (0.3827, 0.9239, 1.0), (0.5556, 0.8315, -1.0), (0.5556, 0.8315, 1.0), (0.7071, 0.7071, -1.0), (0.7071, 0.7071, 1.0), (0.8315, 0.5556, -1.0), (0.8315, 0.5556, 1.0), (0.9239, 0.3827, -1.0), (0.9239, 0.3827, 1.0), (0.9808, 0.1951, -1.0), (0.9808, 0.1951, 1.0), (1.0, -4.371e-08, -1.0), (1.0, -4.371e-08, 1.0), (0.9808, -0.1951, -1.0), (0.9808, -0.1951, 1.0), (0.9239, -0.3827, -1.0), (0.9239, -0.3827, 1.0), (0.8315, -0.5556, -1.0), (0.8315, -0.5556, 1.0), (0.7071, -0.7071, -1.0), (0.7071, -0.7071, 1.0), (0.5556, -0.8315, -1.0), (0.5556, -0.8315, 1.0), (0.3827, -0.9239, -1.0), (0.3827, -0.9239, 1.0), (0.1951, -0.9808, -1.0), (0.1951, -0.9808, 1.0), (-8.742e-08, -1.0, -1.0), (-8.742e-08, -1.0, 1.0), (-0.1951, -0.9808, -1.0), (-0.1951, -0.9808, 1.0), (-0.3827, -0.9239, -1.0), (-0.3827, -0.9239, 1.0), (-0.5556, -0.8315, -1.0), (-0.5556, -0.8315, 1.0), (-0.7071, -0.7071, -1.0), (-0.7071, -0.7071, 1.0), (-0.8315, -0.5556, -1.0), (-0.8315, -0.5556, 1.0), (-0.9239, -0.3827, -1.0), (-0.9239, -0.3827, 1.0), (-0.9808, -0.1951, -1.0), (-0.9808, -0.1951, 1.0), (-1.0, 1.192e-08, -1.0), (-1.0, 1.192e-08, 1.0), (-0.9808, 0.1951, -1.0), (-0.9808, 0.1951, 1.0), (-0.9239, 0.3827, -1.0), (-0.9239, 0.3827, 1.0), (-0.8315, 0.5556, -1.0), (-0.8315, 0.5556, 1.0), (-0.7071, 0.7071, -1.0), (-0.7071, 0.7071, 1.0), (-0.5556, 0.8315, -1.0), (-0.5556, 0.8315, 1.0), (-0.3827, 0.9239, -1.0), (-0.3827, 0.9239, 1.0), (-0.1951, 0.9808, -1.0), (-0.1951, 0.9808, 1.0)], [], [(0, 1, 3, 2), (2, 3, 5, 4), (4, 5, 7, 6), (6, 7, 9, 8), (8, 9, 11, 10), (10, 11, 13, 12), (12, 13, 15, 14), (14, 15, 17, 16), (16, 17, 19, 18), (18, 19, 21, 20), (20, 21, 23, 22), (22, 23, 25, 24), (24, 25, 27, 26), (26, 27, 29, 28), (28, 29, 31, 30), (30, 31, 33, 32), (32, 33, 35, 34), (34, 35, 37, 36), (36, 37, 39, 38), (38, 39, 41, 40), (40, 41, 43, 42), (42, 43, 45, 44), (44, 45, 47, 46), (46, 47, 49, 48), (48, 49, 51, 50), (50, 51, 53, 52), (52, 53, 55, 54), (54, 55, 57, 56), (56, 57, 59, 58), (58, 59, 61, 60), (3, 1, 63, 61, 59, 57, 55, 53, 51, 49, 47, 45, 43, 41, 39, 37, 35, 33, 31, 29, 27, 25, 23, 21, 19, 17, 15, 13, 11, 9, 7, 5), (60, 61, 63, 62), (62, 63, 1, 0), (0, 2, 4, 6, 8, 10, 12, 14, 16, 18, 20, 22, 24, 26, 28, 30, 32, 34, 36, 38, 40, 42, 44, 46, 48, 50, 52, 54, 56, 58, 60, 62)])
_uv = me_cylinder_001.uv_layers.new(name='UVMap')
_uv.uv.foreach_set('vector', [1.0, 0.5, 1.0, 1.0, 0.9688, 1.0, 0.9688, 0.5, 0.9688, 0.5, 0.9688, 1.0, 0.9375, 1.0, 0.9375, 0.5, 0.9375, 0.5, 0.9375, 1.0, 0.9062, 1.0, 0.9062, 0.5, 0.9062, 0.5, 0.9062, 1.0, 0.875, 1.0, 0.875, 0.5, 0.875, 0.5, 0.875, 1.0, 0.8438, 1.0, 0.8438, 0.5, 0.8438, 0.5, 0.8438, 1.0, 0.8125, 1.0, 0.8125, 0.5, 0.8125, 0.5, 0.8125, 1.0, 0.7812, 1.0, 0.7812, 0.5, 0.7812, 0.5, 0.7812, 1.0, 0.75, 1.0, 0.75, 0.5, 0.75, 0.5, 0.75, 1.0, 0.7188, 1.0, 0.7188, 0.5, 0.7188, 0.5, 0.7188, 1.0, 0.6875, 1.0, 0.6875, 0.5, 0.6875, 0.5, 0.6875, 1.0, 0.6562, 1.0, 0.6562, 0.5, 0.6562, 0.5, 0.6562, 1.0, 0.625, 1.0, 0.625, 0.5, 0.625, 0.5, 0.625, 1.0, 0.5938, 1.0, 0.5938, 0.5, 0.5938, 0.5, 0.5938, 1.0, 0.5625, 1.0, 0.5625, 0.5, 0.5625, 0.5, 0.5625, 1.0, 0.5312, 1.0, 0.5312, 0.5, 0.5312, 0.5, 0.5312, 1.0, 0.5, 1.0, 0.5, 0.5, 0.5, 0.5, 0.5, 1.0, 0.4688, 1.0, 0.4688, 0.5, 0.4688, 0.5, 0.4688, 1.0, 0.4375, 1.0, 0.4375, 0.5, 0.4375, 0.5, 0.4375, 1.0, 0.4062, 1.0, 0.4062, 0.5, 0.4062, 0.5, 0.4062, 1.0, 0.375, 1.0, 0.375, 0.5, 0.375, 0.5, 0.375, 1.0, 0.3438, 1.0, 0.3438, 0.5, 0.3438, 0.5, 0.3438, 1.0, 0.3125, 1.0, 0.3125, 0.5, 0.3125, 0.5, 0.3125, 1.0, 0.2812, 1.0, 0.2812, 0.5, 0.2812, 0.5, 0.2812, 1.0, 0.25, 1.0, 0.25, 0.5, 0.25, 0.5, 0.25, 1.0, 0.2188, 1.0, 0.2188, 0.5, 0.2188, 0.5, 0.2188, 1.0, 0.1875, 1.0, 0.1875, 0.5, 0.1875, 0.5, 0.1875, 1.0, 0.1562, 1.0, 0.1562, 0.5, 0.1562, 0.5, 0.1562, 1.0, 0.125, 1.0, 0.125, 0.5, 0.125, 0.5, 0.125, 1.0, 0.09375, 1.0, 0.09375, 0.5, 0.09375, 0.5, 0.09375, 1.0, 0.0625, 1.0, 0.0625, 0.5, 0.2968, 0.4854, 0.25, 0.49, 0.2032, 0.4854, 0.1582, 0.4717, 0.1167, 0.4496, 0.08029, 0.4197, 0.05045, 0.3833, 0.02827, 0.3418, 0.01461, 0.2968, 0.01, 0.25, 0.01461, 0.2032, 0.02827, 0.1582, 0.05045, 0.1167, 0.08029, 0.08029, 0.1167, 0.05045, 0.1582, 0.02827, 0.2032, 0.01461, 0.25, 0.01, 0.2968, 0.01461, 0.3418, 0.02827, 0.3833, 0.05045, 0.4197, 0.08029, 0.4496, 0.1167, 0.4717, 0.1582, 0.4854, 0.2032, 0.49, 0.25, 0.4854, 0.2968, 0.4717, 0.3418, 0.4496, 0.3833, 0.4197, 0.4197, 0.3833, 0.4496, 0.3418, 0.4717, 0.0625, 0.5, 0.0625, 1.0, 0.03125, 1.0, 0.03125, 0.5, 0.03125, 0.5, 0.03125, 1.0, 0.0, 1.0, 0.0, 0.5, 0.75, 0.49, 0.7968, 0.4854, 0.8418, 0.4717, 0.8833, 0.4496, 0.9197, 0.4197, 0.9496, 0.3833, 0.9717, 0.3418, 0.9854, 0.2968, 0.99, 0.25, 0.9854, 0.2032, 0.9717, 0.1582, 0.9496, 0.1167, 0.9197, 0.08029, 0.8833, 0.05045, 0.8418, 0.02827, 0.7968, 0.01461, 0.75, 0.01, 0.7032, 0.01461, 0.6582, 0.02827, 0.6167, 0.05045, 0.5803, 0.08029, 0.5504, 0.1167, 0.5283, 0.1582, 0.5146, 0.2032, 0.51, 0.25, 0.5146, 0.2968, 0.5283, 0.3418, 0.5504, 0.3833, 0.5803, 0.4197, 0.6167, 0.4496, 0.6582, 0.4717, 0.7032, 0.4854])
me_cylinder_001.use_remesh_fix_poles = True
me_cylinder_001.use_remesh_preserve_attributes = False
me_cylinder_001.update()
me_plane = bpy.data.meshes.new('Plane')
me_plane.from_pydata([(-1.0, -1.0, 0.0), (1.0, -1.0, 0.0), (-1.0, 1.0, 0.0), (1.0, 1.0, 0.0)], [], [(0, 1, 3, 2)])
_uv = me_plane.uv_layers.new(name='UVMap')
_uv.uv.foreach_set('vector', [0.0, 0.0, 1.0, 0.0, 1.0, 1.0, 0.0, 1.0])
me_plane.materials.append(mat_material_003)
me_plane.use_remesh_fix_poles = True
me_plane.use_remesh_preserve_attributes = False
me_plane.update()

# ---- objects
ob_torus = bpy.data.objects.new('Torus', me_torus)
ob_cylinder = bpy.data.objects.new('Cylinder', me_cylinder_001)
ob_plane = bpy.data.objects.new('Plane', me_plane)

# ---- transforms, parenting, visibility, modifiers, constraints
ob_torus.location = (-0.007168, 0.9923, 2.136)
ob_torus.rotation_euler = (-0.4708, 0.03329, 0.03519)
ob_torus.scale = (1.0, 1.0, 4.394)
ob_cylinder.location = (-0.01983, 0.5717, 1.312)
ob_cylinder.rotation_euler = (-0.4708, 0.03329, 0.03519)
ob_cylinder.scale = (1.0, 1.0, 0.09802)
ob_plane.location = (0.0, -0.4215, 3.297)
ob_plane.rotation_euler = (1.571, 0.0, 0.0)
ob_plane.scale = (2.418, 2.418, 8.658)

# ---- collection membership
col_basket.objects.link(ob_torus)
col_basket.objects.link(ob_cylinder)
col_basket.objects.link(ob_plane)

# ---- scene / render settings (as saved in the file)
scene.frame_start = 1; scene.frame_end = 250; scene.frame_set(1)
scene.render.engine = 'BLENDER_EEVEE_NEXT'
scene.cycles.sampling_pattern = 'TABULATED_SOBOL'
scene.cycles.use_light_tree = False
scene.view_settings.view_transform = 'Filmic'
bpy.context.view_layer.update()

# ---- added for rendering (the .blend has no active camera and no usable light): camera, sun
cam_auto = bpy.data.cameras.new('AutoCamera')
cam_auto.lens = 50.0
cam_auto.sensor_width = 36.0
cam_auto.clip_end = 1000.0
ob_auto_camera = bpy.data.objects.new('AutoCamera', cam_auto)
scene.collection.objects.link(ob_auto_camera)
ob_auto_camera.location = (7.20169, -7.64977, 8.90426)
ob_auto_camera.rotation_euler = (1.09748, -7.21219e-08, 0.694738)
scene.camera = ob_auto_camera
light_auto_sun = bpy.data.lights.new('AutoSun', 'SUN')
light_auto_sun.energy = 3.0
light_auto_sun.angle = 0.0523599
ob_auto_sun = bpy.data.objects.new('AutoSun', light_auto_sun)
scene.collection.objects.link(ob_auto_sun)
ob_auto_sun.rotation_euler = (0.872665, 0.174533, 0.523599)
bpy.context.view_layer.update()
